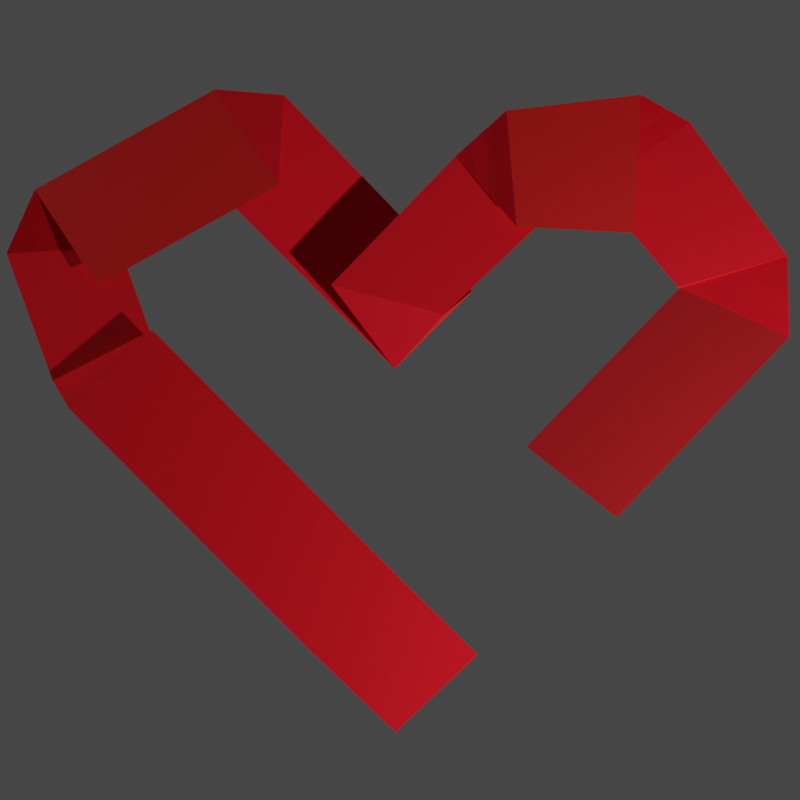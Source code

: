# Source: bloodPressureApp.blend  (saved by Blender 3.5.10; exported with 4.5.12 LTS)
import bpy
from mathutils import Matrix  # noqa: F401  (used for matrix-valued properties, if any)

bpy.ops.wm.read_factory_settings(use_empty=True)
scene = bpy.context.scene
scene.name = 'Scene'

# ---- collections
col_collection = bpy.data.collections.new('Collection'); scene.collection.children.link(col_collection)
col_google_fit_icon__2018__svg = bpy.data.collections.new('Google_Fit_icon_(2018).svg'); scene.collection.children.link(col_google_fit_icon__2018__svg)
col_google_fit_icon__2018__svg.hide_render = True

# ---- materials (node trees are filled in below, after node groups)
mat_red_d = bpy.data.materials.new('red_d')
mat_material_001 = bpy.data.materials.new('Material.001')
mat_red_l = bpy.data.materials.new('red_l')
mat_red_d2 = bpy.data.materials.new('red_d2')
mat_svgmat_001 = bpy.data.materials.new('SVGMat.001')
mat_svgmat_001.use_transparent_shadow = False
mat_svgmat_001.diffuse_color = (0.8228, 0.05613, 0.0356, 1.0)
mat_svgmat_003 = bpy.data.materials.new('SVGMat.003')
mat_svgmat_003.use_transparent_shadow = False
mat_svgmat_003.diffuse_color = (0.03434, 0.3916, 0.0865, 1.0)
mat_svgmat_004 = bpy.data.materials.new('SVGMat.004')
mat_svgmat_004.use_transparent_shadow = False
mat_svgmat_004.diffuse_color = (0.05448, 0.2346, 0.9047, 1.0)

# ---- material node trees
mat_red_d.use_nodes = True; mat_red_d.node_tree.nodes.clear()
_N = mat_red_d.node_tree.nodes; _L = mat_red_d.node_tree.links
n0 = _N.new('ShaderNodeBsdfPrincipled'); n0.name = 'Principled BSDF'; n0.location = (10, 300)
n0.distribution = 'GGX'
n0.subsurface_method = 'RANDOM_WALK_SKIN'
n0.inputs[0].default_value = (0.8276, 0.0, 0.01438, 1.0)
n0.inputs[2].default_value = 1.0
n0.inputs[3].default_value = 1.45
n0.inputs[27].default_value = (0.0, 0.0, 0.0, 1.0)
n0.inputs[28].default_value = 1.0
n1 = _N.new('ShaderNodeOutputMaterial'); n1.name = 'Material Output'; n1.location = (300, 300)
n1.target = 'CYCLES'
n2 = _N.new('ShaderNodeOutputMaterial'); n2.name = 'Material Output.001'; n2.location = (0, 0)
n2.target = 'EEVEE'
n3 = _N.new('ShaderNodeMixShader'); n3.name = 'Mix Shader'; n3.location = (0, 0)
n3.label = 'Disable Shadow'
n3.hide = True
n4 = _N.new('ShaderNodeLightPath'); n4.name = 'Light Path'; n4.location = (0, 0)
n4.hide = True
n5 = _N.new('ShaderNodeBsdfTransparent'); n5.name = 'Transparent BSDF'; n5.location = (0, 0)
n5.hide = True
_L.new(n0.outputs[0], n1.inputs[0])
_L.new(n0.outputs[0], n3.inputs[1])
_L.new(n3.outputs[0], n2.inputs[0])
_L.new(n4.outputs[1], n3.inputs[0])
_L.new(n5.outputs[0], n3.inputs[2])
n1.is_active_output = True
mat_material_001.use_nodes = True; mat_material_001.node_tree.nodes.clear()
_N = mat_material_001.node_tree.nodes; _L = mat_material_001.node_tree.links
n0 = _N.new('ShaderNodeBsdfPrincipled'); n0.name = 'Principled BSDF'; n0.location = (10, 300)
n0.distribution = 'GGX'
n0.subsurface_method = 'RANDOM_WALK_SKIN'
n0.inputs[0].default_value = (0.8, 0.0, 0.01034, 1.0)
n0.inputs[2].default_value = 1.0
n0.inputs[3].default_value = 1.45
n0.inputs[27].default_value = (0.0, 0.0, 0.0, 1.0)
n0.inputs[28].default_value = 1.0
n1 = _N.new('ShaderNodeOutputMaterial'); n1.name = 'Material Output'; n1.location = (300, 300)
n1.target = 'CYCLES'
n2 = _N.new('ShaderNodeOutputMaterial'); n2.name = 'Material Output.001'; n2.location = (0, 0)
n2.target = 'EEVEE'
n3 = _N.new('ShaderNodeMixShader'); n3.name = 'Mix Shader'; n3.location = (0, 0)
n3.label = 'Disable Shadow'
n3.hide = True
n4 = _N.new('ShaderNodeLightPath'); n4.name = 'Light Path'; n4.location = (0, 0)
n4.hide = True
n5 = _N.new('ShaderNodeBsdfTransparent'); n5.name = 'Transparent BSDF'; n5.location = (0, 0)
n5.hide = True
_L.new(n0.outputs[0], n1.inputs[0])
_L.new(n0.outputs[0], n3.inputs[1])
_L.new(n3.outputs[0], n2.inputs[0])
_L.new(n4.outputs[1], n3.inputs[0])
_L.new(n5.outputs[0], n3.inputs[2])
n1.is_active_output = True
mat_red_l.use_nodes = True; mat_red_l.node_tree.nodes.clear()
_N = mat_red_l.node_tree.nodes; _L = mat_red_l.node_tree.links
n0 = _N.new('ShaderNodeBsdfPrincipled'); n0.name = 'Principled BSDF'; n0.location = (10, 300)
n0.distribution = 'GGX'
n0.subsurface_method = 'RANDOM_WALK_SKIN'
n0.inputs[0].default_value = (0.6619, 0.009892, 0.008315, 1.0)
n0.inputs[3].default_value = 1.45
n0.inputs[27].default_value = (0.0, 0.0, 0.0, 1.0)
n0.inputs[28].default_value = 1.0
n1 = _N.new('ShaderNodeOutputMaterial'); n1.name = 'Material Output'; n1.location = (300, 300)
n1.target = 'CYCLES'
n2 = _N.new('ShaderNodeOutputMaterial'); n2.name = 'Material Output.001'; n2.location = (0, 0)
n2.target = 'EEVEE'
n3 = _N.new('ShaderNodeMixShader'); n3.name = 'Mix Shader'; n3.location = (0, 0)
n3.label = 'Disable Shadow'
n3.hide = True
n4 = _N.new('ShaderNodeLightPath'); n4.name = 'Light Path'; n4.location = (0, 0)
n4.hide = True
n5 = _N.new('ShaderNodeBsdfTransparent'); n5.name = 'Transparent BSDF'; n5.location = (0, 0)
n5.hide = True
_L.new(n0.outputs[0], n1.inputs[0])
_L.new(n0.outputs[0], n3.inputs[1])
_L.new(n3.outputs[0], n2.inputs[0])
_L.new(n4.outputs[1], n3.inputs[0])
_L.new(n5.outputs[0], n3.inputs[2])
n1.is_active_output = True
mat_red_d2.use_nodes = True; mat_red_d2.node_tree.nodes.clear()
_N = mat_red_d2.node_tree.nodes; _L = mat_red_d2.node_tree.links
n0 = _N.new('ShaderNodeBsdfPrincipled'); n0.name = 'Principled BSDF'; n0.location = (10, 300)
n0.distribution = 'GGX'
n0.subsurface_method = 'RANDOM_WALK_SKIN'
n0.inputs[0].default_value = (0.3185, 0.0, 0.002884, 1.0)
n0.inputs[2].default_value = 1.0
n0.inputs[3].default_value = 1.45
n0.inputs[27].default_value = (0.0, 0.0, 0.0, 1.0)
n0.inputs[28].default_value = 1.0
n1 = _N.new('ShaderNodeOutputMaterial'); n1.name = 'Material Output'; n1.location = (300, 300)
n1.target = 'CYCLES'
n2 = _N.new('ShaderNodeOutputMaterial'); n2.name = 'Material Output.001'; n2.location = (0, 0)
n2.target = 'EEVEE'
n3 = _N.new('ShaderNodeMixShader'); n3.name = 'Mix Shader'; n3.location = (0, 0)
n3.label = 'Disable Shadow'
n3.hide = True
n4 = _N.new('ShaderNodeLightPath'); n4.name = 'Light Path'; n4.location = (0, 0)
n4.hide = True
n5 = _N.new('ShaderNodeBsdfTransparent'); n5.name = 'Transparent BSDF'; n5.location = (0, 0)
n5.hide = True
_L.new(n0.outputs[0], n1.inputs[0])
_L.new(n0.outputs[0], n3.inputs[1])
_L.new(n3.outputs[0], n2.inputs[0])
_L.new(n4.outputs[1], n3.inputs[0])
_L.new(n5.outputs[0], n3.inputs[2])
n1.is_active_output = True

# ---- world
world_world = bpy.data.worlds.new('World'); scene.world = world_world
world_world.use_nodes = True; world_world.node_tree.nodes.clear()
_N = world_world.node_tree.nodes; _L = world_world.node_tree.links
n0 = _N.new('ShaderNodeOutputWorld'); n0.name = 'World Output'; n0.location = (300, 300)
n1 = _N.new('ShaderNodeBackground'); n1.name = 'Background'; n1.location = (10, 300)
n1.inputs[0].default_value = (0.05088, 0.05088, 0.05088, 1.0)
_L.new(n1.outputs[0], n0.inputs[0])
n0.is_active_output = True
world_world.color = (0.05088, 0.05088, 0.05088)
world_world.use_sun_shadow = False
world_world.sun_shadow_jitter_overblur = 0.0

# ---- cameras
cam_camera = bpy.data.cameras.new('Camera')
cam_camera.clip_end = 100.0
cam_camera.ortho_scale = 7.314

# ---- lights
light_light_001 = bpy.data.lights.new('Light.001', 'POINT')
light_light_001.transmission_factor = 0.0
light_light_001.energy = 1000.0
light_light_001.shadow_soft_size = 0.1
light_light_001.shadow_maximum_resolution = 0.006
light_light_001.use_absolute_resolution = True
light_light = bpy.data.lights.new('Light', 'POINT')
light_light.transmission_factor = 0.0
light_light.energy = 1000.0
light_light.shadow_soft_size = 0.1
light_light.shadow_maximum_resolution = 0.006
light_light.use_absolute_resolution = True

# ---- meshes
me_plane_001 = bpy.data.meshes.new('Plane.001')
me_plane_001.from_pydata([(-1.0, -1.0, 0.003242), (1.214, -1.061, 0.003242), (-1.053, 1.307, 0.003242), (1.19, 1.246, 0.003242), (-1.043, 8.0, 0.003242), (1.2, 7.939, 0.003242), (-0.9521, 8.695, -0.3213), (0.7268, 7.206, -0.3213), (0.2044, 11.1, -0.2157), (1.883, 9.611, -0.2157), (1.516, 11.52, -0.005819), (1.066, 9.324, -0.005819), (5.401, 10.4, 0.03736), (4.951, 8.198, 0.03736), (6.286, 9.384, -0.03383), (4.047, 9.23, -0.03383), (6.296, 4.075, -1.014), (4.038, 4.073, -1.014), (5.457, 4.116, 0.01629), (4.306, 6.092, 0.01629), (8.846, 4.025, 0.01629), (7.801, 6.149, 0.01629), (7.631, 4.316, 0.2664), (9.081, 6.047, 0.2664), (9.16, 2.62, 0.2664), (11.14, 4.424, 0.2664), (9.297, 3.763, 0.01629), (11.52, 3.373, 0.01629), (9.076, 1.254, 0.01629), (11.02, 0.1646, 0.01629), (9.109, 1.21, -0.07141), (9.943, -0.9995, -0.07141), (4.774, 1.137, -0.07141), (5.045, -1.105, -0.07141)], [(12, 15)], [(0, 1, 3, 2), (2, 3, 5, 4), (4, 5, 7, 6), (6, 7, 9, 8), (8, 9, 11, 10), (10, 11, 13, 12), (12, 13, 15, 14), (14, 15, 17, 16), (5, 4, 6), (9, 8, 10), (16, 17, 19, 18), (18, 19, 21, 20), (20, 21, 23, 22), (22, 23, 25, 24), (24, 25, 27, 26), (26, 27, 29, 28), (28, 29, 31, 30), (30, 31, 33, 32), (21, 22, 23), (27, 26, 25), (17, 16, 19), (29, 30, 31)])
me_plane_001.polygons.foreach_set('material_index', [1, 1, 1, 1, 1, 3, 0, 1, 0, 0, 0, 1, 1, 3, 1, 1, 0, 4, 0, 0, 0, 0])
_uv = me_plane_001.uv_layers.new(name='UVMap')
_uv.uv.foreach_set('vector', [0.0, 0.0, 1.0, 0.0, 1.0, 1.0, 0.0, 1.0, 0.0, 1.0, 1.0, 1.0, 1.0, 1.0, 0.0, 1.0, 0.0, 1.0, 1.0, 1.0, 1.0, 1.0, 0.0, 1.0, 0.0, 1.0, 1.0, 1.0, 1.0, 1.0, 0.0, 1.0, 0.0, 1.0, 1.0, 1.0, 1.0, 1.0, 0.0, 1.0, 0.0, 1.0, 1.0, 1.0, 1.0, 1.0, 0.0, 1.0, 0.0, 1.0, 1.0, 1.0, 1.0, 1.0, 0.0, 1.0, 0.0, 1.0, 1.0, 1.0, 1.0, 1.0, 0.0, 1.0, 1.0, 1.0, 0.0, 1.0, 0.0, 1.0, 1.0, 1.0, 0.0, 1.0, 0.0, 1.0, 0.0, 1.0, 1.0, 1.0, 1.0, 1.0, 0.0, 1.0, 0.0, 1.0, 1.0, 1.0, 1.0, 1.0, 0.0, 1.0, 0.0, 1.0, 1.0, 1.0, 1.0, 1.0, 0.0, 1.0, 0.0, 1.0, 1.0, 1.0, 1.0, 1.0, 0.0, 1.0, 0.0, 1.0, 1.0, 1.0, 1.0, 1.0, 0.0, 1.0, 0.0, 1.0, 1.0, 1.0, 1.0, 1.0, 0.0, 1.0, 0.0, 1.0, 1.0, 1.0, 1.0, 1.0, 0.0, 1.0, 0.0, 1.0, 1.0, 1.0, 1.0, 1.0, 0.0, 1.0, 1.0, 1.0, 0.0, 1.0, 1.0, 1.0, 1.0, 1.0, 0.0, 1.0, 1.0, 1.0, 1.0, 1.0, 0.0, 1.0, 1.0, 1.0, 1.0, 1.0, 0.0, 1.0, 1.0, 1.0])
me_plane_001.materials.append(mat_red_d)
me_plane_001.materials.append(mat_material_001)
me_plane_001.materials.append(None)
me_plane_001.materials.append(mat_red_l)
me_plane_001.materials.append(mat_red_d2)
me_plane_001.update()

# ---- curves / text
cu_curve = bpy.data.curves.new('Curve', 'CURVE')
cu_curve.dimensions = '2D'
_sp = cu_curve.splines.new('BEZIER'); _sp.bezier_points.add(17)
_sp.bezier_points.foreach_set('co', [0.006378, 0.02658, 0.0, 0.009737, 0.02322, 0.0, 0.01699, 0.03045, 0.0, 0.01366, 0.0338, 0.0, 0.01214, 0.03533, 0.0, 0.01027, 0.03984, 0.0, 0.01166, 0.04376, 0.0, 0.01668, 0.04622, 0.0, 0.02122, 0.04433, 0.0, 0.02272, 0.04289, 0.0, 0.02608, 0.0395, 0.0, 0.03336, 0.04673, 0.0, 0.02997, 0.05008, 0.0, 0.02845, 0.05155, 0.0, 0.01668, 0.05643, 0.0, 0.0, 0.03981, 0.0, 0.001298, 0.03335, 0.0, 0.004883, 0.02808, 0.0])
_sp.bezier_points.foreach_set('handle_left', [0.006378, 0.02658, 0.0, 0.008617, 0.02434, 0.0, 0.01457, 0.02804, 0.0, 0.01477, 0.03268, 0.0, 0.01264, 0.03482, 0.0, 0.01027, 0.03812, 0.0, 0.01078, 0.04269, 0.0, 0.01465, 0.04622, 0.0, 0.01998, 0.04554, 0.0, 0.02272, 0.04289, 0.0, 0.02496, 0.04063, 0.0, 0.03093, 0.04432, 0.0, 0.0311, 0.04897, 0.0, 0.02896, 0.05106, 0.0, 0.02128, 0.05643, 0.0, 0.0, 0.04898, 0.0, 0.0004516, 0.03536, 0.0, 0.003359, 0.02957, 0.0])
_sp.bezier_points.foreach_set('handle_right', [0.007498, 0.02546, 0.0, 0.01215, 0.02563, 0.0, 0.01588, 0.03157, 0.0, 0.01315, 0.03431, 0.0, 0.01092, 0.03654, 0.0, 0.01027, 0.04134, 0.0, 0.01284, 0.04526, 0.0, 0.0184, 0.04622, 0.0, 0.02122, 0.04433, 0.0, 0.02384, 0.04176, 0.0, 0.02851, 0.04191, 0.0, 0.03223, 0.04785, 0.0, 0.02946, 0.05057, 0.0, 0.02543, 0.05457, 0.0, 0.007451, 0.05643, 0.0, 0.0, 0.03753, 0.0, 0.002145, 0.03135, 0.0, 0.004883, 0.02808, 0.0])
for _p, _l, _r in zip(_sp.bezier_points, ['FREE', 'VECTOR', 'VECTOR', 'VECTOR', 'VECTOR', 'FREE', 'FREE', 'FREE', 'FREE', 'FREE', 'VECTOR', 'VECTOR', 'VECTOR', 'VECTOR', 'FREE', 'FREE', 'FREE', 'FREE'], ['VECTOR', 'VECTOR', 'VECTOR', 'VECTOR', 'FREE', 'FREE', 'FREE', 'FREE', 'FREE', 'VECTOR', 'VECTOR', 'VECTOR', 'VECTOR', 'FREE', 'FREE', 'FREE', 'FREE', 'FREE']): _p.handle_left_type = _l; _p.handle_right_type = _r
_sp.use_cyclic_u = True
cu_curve.materials.append(mat_svgmat_001)
cu_curve.fill_mode = 'BOTH'
cu_curve_001 = bpy.data.curves.new('Curve.001', 'CURVE')
cu_curve_001.dimensions = '3D'
_sp = cu_curve_001.splines.new('BEZIER'); _sp.bezier_points.add(8)
_sp.bezier_points.foreach_set('co', [0.023, 0.02195, 0.0, 0.03336, 0.03225, 0.0, 0.02608, 0.0395, 0.0, 0.01699, 0.03045, 0.0, 0.01699, 0.03045, 0.0, 0.009737, 0.02322, 0.0, 0.01363, 0.0193, 0.0, 0.01699, 0.01597, 0.0, 0.02049, 0.01947, 0.0])
_sp.bezier_points.foreach_set('handle_left', [0.01955, 0.01852, 0.0, 0.02991, 0.02882, 0.0, 0.02851, 0.03709, 0.0, 0.02002, 0.03347, 0.0, 0.01699, 0.03045, 0.0, 0.01215, 0.02563, 0.0, 0.01233, 0.02061, 0.0, 0.01587, 0.01708, 0.0, 0.01932, 0.0183, 0.0])
_sp.bezier_points.foreach_set('handle_right', [0.02645, 0.02539, 0.0, 0.03093, 0.03467, 0.0, 0.02305, 0.03648, 0.0, 0.01699, 0.03045, 0.0, 0.01457, 0.02804, 0.0, 0.01104, 0.02192, 0.0, 0.01475, 0.01819, 0.0, 0.01816, 0.01714, 0.0, 0.02166, 0.02064, 0.0])
for _p, _l, _r in zip(_sp.bezier_points, ['VECTOR', 'VECTOR', 'VECTOR', 'VECTOR', 'VECTOR', 'VECTOR', 'VECTOR', 'VECTOR', 'VECTOR'], ['VECTOR', 'VECTOR', 'VECTOR', 'VECTOR', 'VECTOR', 'VECTOR', 'VECTOR', 'VECTOR', 'VECTOR']): _p.handle_left_type = _l; _p.handle_right_type = _r
cu_curve_001.fill_mode = 'FULL'
cu_curve_002 = bpy.data.curves.new('Curve.002', 'CURVE')
cu_curve_002.dimensions = '2D'
_sp = cu_curve_002.splines.new('BEZIER'); _sp.bezier_points.add(12)
_sp.bezier_points.foreach_set('co', [0.04058, 0.006885, 0.0, 0.05695, 0.02322, 0.0, 0.04967, 0.03045, 0.0, 0.03333, 0.01414, 0.0, 0.02424, 0.02319, 0.0, 0.01699, 0.01597, 0.0, 0.02608, 0.006885, 0.0, 0.02605, 0.006857, 0.0, 0.03333, 0.0, 0.0, 0.03333, 0.0, 0.0, 0.03333, 0.0, 0.0, 0.04061, 0.006885, 0.0, 0.04061, 0.006885, 0.0])
_sp.bezier_points.foreach_set('handle_left', [0.04059, 0.006885, 0.0, 0.0515, 0.01778, 0.0, 0.0521, 0.02804, 0.0, 0.03878, 0.01957, 0.0, 0.02727, 0.02018, 0.0, 0.01941, 0.01838, 0.0, 0.02305, 0.009914, 0.0, 0.02606, 0.006866, 0.0, 0.0309, 0.002286, 0.0, 0.03333, 0.0, 0.0, 0.03333, 0.0, 0.0, 0.03819, 0.00459, 0.0, 0.04061, 0.006885, 0.0])
_sp.bezier_points.foreach_set('handle_right', [0.04604, 0.01233, 0.0, 0.05453, 0.02563, 0.0, 0.04423, 0.02501, 0.0, 0.0303, 0.01716, 0.0, 0.02183, 0.02079, 0.0, 0.02002, 0.01294, 0.0, 0.02607, 0.006876, 0.0, 0.02848, 0.004571, 0.0, 0.03333, 0.0, 0.0, 0.03333, 0.0, 0.0, 0.03576, 0.002295, 0.0, 0.04061, 0.006885, 0.0, 0.0406, 0.006885, 0.0])
for _p, _l, _r in zip(_sp.bezier_points, ['VECTOR', 'VECTOR', 'VECTOR', 'VECTOR', 'VECTOR', 'VECTOR', 'VECTOR', 'VECTOR', 'VECTOR', 'VECTOR', 'VECTOR', 'VECTOR', 'VECTOR'], ['VECTOR', 'VECTOR', 'VECTOR', 'VECTOR', 'VECTOR', 'VECTOR', 'VECTOR', 'VECTOR', 'VECTOR', 'VECTOR', 'VECTOR', 'VECTOR', 'VECTOR']): _p.handle_left_type = _l; _p.handle_right_type = _r
_sp.use_cyclic_u = True
cu_curve_002.materials.append(mat_svgmat_003)
cu_curve_002.fill_mode = 'BOTH'
cu_curve_003 = bpy.data.curves.new('Curve.003', 'CURVE')
cu_curve_003.dimensions = '2D'
_sp = cu_curve_003.splines.new('BEZIER'); _sp.bezier_points.add(11)
_sp.bezier_points.foreach_set('co', [0.06178, 0.02808, 0.0, 0.06658, 0.0419, 0.0, 0.05117, 0.05638, 0.0, 0.03821, 0.05155, 0.0, 0.02608, 0.0395, 0.0, 0.03333, 0.03225, 0.0, 0.04547, 0.04433, 0.0, 0.05106, 0.04611, 0.0, 0.05633, 0.04075, 0.0, 0.0545, 0.0353, 0.0, 0.04967, 0.03045, 0.0, 0.05695, 0.02322, 0.0])
_sp.bezier_points.foreach_set('handle_left', [0.06178, 0.02808, 0.0, 0.06711, 0.03665, 0.0, 0.05918, 0.05584, 0.0, 0.04149, 0.05483, 0.0, 0.02608, 0.0395, 0.0, 0.03091, 0.03467, 0.0, 0.04142, 0.0403, 0.0, 0.04897, 0.04644, 0.0, 0.05597, 0.04345, 0.0, 0.05594, 0.03674, 0.0, 0.04967, 0.03045, 0.0, 0.05453, 0.02563, 0.0])
_sp.bezier_points.foreach_set('handle_right', [0.06517, 0.03146, 0.0, 0.06579, 0.04986, 0.0, 0.04612, 0.05672, 0.0, 0.03821, 0.05155, 0.0, 0.0285, 0.03709, 0.0, 0.03738, 0.03628, 0.0, 0.04693, 0.04577, 0.0, 0.05376, 0.04568, 0.0, 0.05661, 0.03871, 0.0, 0.0545, 0.0353, 0.0, 0.0521, 0.02804, 0.0, 0.05695, 0.02322, 0.0])
for _p, _l, _r in zip(_sp.bezier_points, ['FREE', 'FREE', 'FREE', 'FREE', 'FREE', 'VECTOR', 'VECTOR', 'FREE', 'FREE', 'FREE', 'FREE', 'VECTOR'], ['FREE', 'FREE', 'FREE', 'FREE', 'VECTOR', 'VECTOR', 'FREE', 'FREE', 'FREE', 'FREE', 'VECTOR', 'FREE']): _p.handle_left_type = _l; _p.handle_right_type = _r
_sp.use_cyclic_u = True
cu_curve_003.materials.append(mat_svgmat_004)
cu_curve_003.fill_mode = 'BOTH'

# ---- objects
ob_light_001 = bpy.data.objects.new('Light.001', light_light_001)
ob_light = bpy.data.objects.new('Light', light_light)
ob_camera = bpy.data.objects.new('Camera', cam_camera)
ob_plane = bpy.data.objects.new('Plane', me_plane_001)
ob_curve = bpy.data.objects.new('Curve', cu_curve)
ob_curve_001 = bpy.data.objects.new('Curve.001', cu_curve_001)
ob_curve_002 = bpy.data.objects.new('Curve.002', cu_curve_002)
ob_curve_003 = bpy.data.objects.new('Curve.003', cu_curve_003)

# ---- transforms, parenting, visibility, modifiers, constraints
ob_light_001.location = (-7.18, 2.927, 0.2773)
ob_light_001.rotation_euler = (0.6503, 0.05522, 1.866)
ob_light_001.lock_rotations_4d = False
ob_light_001.empty_display_type = 'ARROWS'
ob_light_001.color = (0.0, 0.0, 0.0, 0.0)
ob_light_001.lineart.crease_threshold = 0.0
ob_light.location = (4.076, -2.637, 2.254)
ob_light.rotation_euler = (0.6503, 0.05522, 1.866)
ob_light.lock_rotations_4d = False
ob_light.empty_display_type = 'ARROWS'
ob_light.color = (0.0, 0.0, 0.0, 0.0)
ob_light.lineart.crease_threshold = 0.0
ob_camera.location = (0.02771, 0.2242, 7.007)
ob_camera.lock_rotations_4d = False
ob_camera.empty_display_type = 'ARROWS'
ob_camera.color = (0.0, 0.0, 0.0, 0.0)
ob_camera.display_type = 'WIRE'
ob_camera.lineart.crease_threshold = 0.0
ob_plane.location = (0.0, -1.415, 0.0)
ob_plane.rotation_euler = (0.0, -0.0, 0.7854)
ob_plane.scale = (0.3218, 0.3218, 0.3218)
ob_plane.display.show_shadows = False
ob_curve.location = (-2.12, -1.872, 0.0)
ob_curve.scale = (71.37, 71.37, 71.37)
ob_curve_001.location = (-2.12, -1.872, 0.0)
ob_curve_001.scale = (71.37, 71.37, 71.37)
ob_curve_002.location = (-2.12, -1.872, 0.0)
ob_curve_002.scale = (71.37, 71.37, 71.37)
ob_curve_003.location = (-2.12, -1.872, 0.0)
ob_curve_003.scale = (71.37, 71.37, 71.37)

# ---- collection membership
scene.collection.objects.link(ob_light_001)
col_collection.objects.link(ob_light)
col_collection.objects.link(ob_camera)
col_collection.objects.link(ob_plane)
col_google_fit_icon__2018__svg.objects.link(ob_curve)
col_google_fit_icon__2018__svg.objects.link(ob_curve_001)
col_google_fit_icon__2018__svg.objects.link(ob_curve_002)
col_google_fit_icon__2018__svg.objects.link(ob_curve_003)
def _layer_coll(name, lc=None):
    lc = lc or bpy.context.view_layer.layer_collection
    for c in lc.children:
        if c.name == name: return c
        r = _layer_coll(name, c)
        if r: return r
_layer_coll('Google_Fit_icon_(2018).svg').exclude = True

# ---- scene / render settings (as saved in the file)
scene.camera = ob_camera
scene.frame_start = 1; scene.frame_end = 250; scene.frame_set(1)
scene.render.engine = 'BLENDER_EEVEE_NEXT'
scene.render.resolution_x = 1080
scene.render.film_transparent = True
scene.cycles.sampling_pattern = 'TABULATED_SOBOL'
scene.view_settings.view_transform = 'Filmic'
bpy.context.view_layer.update()
